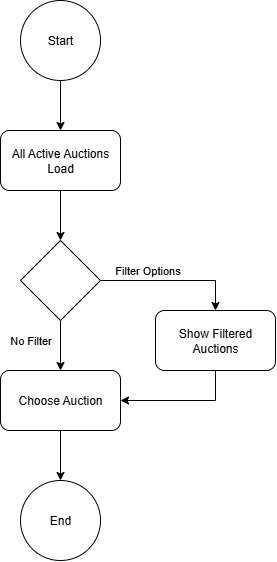

The diagram above was exported from draw.io. Its source (the exported page's mxGraphModel, read from the mxfile embedded in the PNG):
<mxGraphModel dx="507" dy="664" grid="1" gridSize="10" guides="1" tooltips="1" connect="1" arrows="1" fold="1" page="1" pageScale="1" pageWidth="850" pageHeight="1100" math="0" shadow="0">
  <root>
    <mxCell id="0" />
    <mxCell id="1" parent="0" />
    <mxCell id="OreTY_Ecy0hZtNy-JwdY-6" style="edgeStyle=orthogonalEdgeStyle;rounded=0;orthogonalLoop=1;jettySize=auto;html=1;exitX=0.5;exitY=1;exitDx=0;exitDy=0;entryX=0.5;entryY=0;entryDx=0;entryDy=0;" parent="1" source="OreTY_Ecy0hZtNy-JwdY-1" target="OreTY_Ecy0hZtNy-JwdY-2" edge="1">
      <mxGeometry relative="1" as="geometry" />
    </mxCell>
    <mxCell id="OreTY_Ecy0hZtNy-JwdY-1" value="Start" style="ellipse;whiteSpace=wrap;html=1;aspect=fixed;" parent="1" vertex="1">
      <mxGeometry x="170" y="60" width="80" height="80" as="geometry" />
    </mxCell>
    <mxCell id="OreTY_Ecy0hZtNy-JwdY-7" style="edgeStyle=orthogonalEdgeStyle;rounded=0;orthogonalLoop=1;jettySize=auto;html=1;exitX=0.5;exitY=1;exitDx=0;exitDy=0;entryX=0.5;entryY=0;entryDx=0;entryDy=0;" parent="1" source="OreTY_Ecy0hZtNy-JwdY-2" target="OreTY_Ecy0hZtNy-JwdY-3" edge="1">
      <mxGeometry relative="1" as="geometry" />
    </mxCell>
    <mxCell id="OreTY_Ecy0hZtNy-JwdY-2" value="All Active Auctions Load" style="rounded=1;whiteSpace=wrap;html=1;" parent="1" vertex="1">
      <mxGeometry x="150" y="190" width="120" height="60" as="geometry" />
    </mxCell>
    <mxCell id="OreTY_Ecy0hZtNy-JwdY-8" style="edgeStyle=orthogonalEdgeStyle;rounded=0;orthogonalLoop=1;jettySize=auto;html=1;exitX=1;exitY=0.5;exitDx=0;exitDy=0;entryX=0.5;entryY=0;entryDx=0;entryDy=0;" parent="1" source="OreTY_Ecy0hZtNy-JwdY-3" target="OreTY_Ecy0hZtNy-JwdY-5" edge="1">
      <mxGeometry relative="1" as="geometry" />
    </mxCell>
    <mxCell id="OreTY_Ecy0hZtNy-JwdY-11" value="Filter Options" style="edgeLabel;html=1;align=center;verticalAlign=middle;resizable=0;points=[];" parent="OreTY_Ecy0hZtNy-JwdY-8" vertex="1" connectable="0">
      <mxGeometry x="-0.3564" y="2" relative="1" as="geometry">
        <mxPoint y="-8" as="offset" />
      </mxGeometry>
    </mxCell>
    <mxCell id="OreTY_Ecy0hZtNy-JwdY-9" style="edgeStyle=orthogonalEdgeStyle;rounded=0;orthogonalLoop=1;jettySize=auto;html=1;exitX=0.5;exitY=1;exitDx=0;exitDy=0;entryX=0.5;entryY=0;entryDx=0;entryDy=0;" parent="1" source="OreTY_Ecy0hZtNy-JwdY-3" target="OreTY_Ecy0hZtNy-JwdY-4" edge="1">
      <mxGeometry relative="1" as="geometry" />
    </mxCell>
    <mxCell id="OreTY_Ecy0hZtNy-JwdY-15" value="No Filter" style="edgeLabel;html=1;align=center;verticalAlign=middle;resizable=0;points=[];" parent="OreTY_Ecy0hZtNy-JwdY-9" vertex="1" connectable="0">
      <mxGeometry x="-0.1671" y="5" relative="1" as="geometry">
        <mxPoint x="-35" y="-1" as="offset" />
      </mxGeometry>
    </mxCell>
    <mxCell id="OreTY_Ecy0hZtNy-JwdY-3" value="" style="rhombus;whiteSpace=wrap;html=1;" parent="1" vertex="1">
      <mxGeometry x="170" y="300" width="80" height="80" as="geometry" />
    </mxCell>
    <mxCell id="OreTY_Ecy0hZtNy-JwdY-16" style="edgeStyle=orthogonalEdgeStyle;rounded=0;orthogonalLoop=1;jettySize=auto;html=1;exitX=0.5;exitY=1;exitDx=0;exitDy=0;entryX=0.5;entryY=0;entryDx=0;entryDy=0;" parent="1" source="OreTY_Ecy0hZtNy-JwdY-4" target="OreTY_Ecy0hZtNy-JwdY-14" edge="1">
      <mxGeometry relative="1" as="geometry" />
    </mxCell>
    <mxCell id="OreTY_Ecy0hZtNy-JwdY-4" value="Choose Auction" style="rounded=1;whiteSpace=wrap;html=1;" parent="1" vertex="1">
      <mxGeometry x="150" y="430" width="120" height="60" as="geometry" />
    </mxCell>
    <mxCell id="OreTY_Ecy0hZtNy-JwdY-12" style="edgeStyle=orthogonalEdgeStyle;rounded=0;orthogonalLoop=1;jettySize=auto;html=1;exitX=0.5;exitY=1;exitDx=0;exitDy=0;" parent="1" source="OreTY_Ecy0hZtNy-JwdY-5" target="OreTY_Ecy0hZtNy-JwdY-4" edge="1">
      <mxGeometry relative="1" as="geometry" />
    </mxCell>
    <mxCell id="OreTY_Ecy0hZtNy-JwdY-5" value="Show Filtered Auctions" style="rounded=1;whiteSpace=wrap;html=1;" parent="1" vertex="1">
      <mxGeometry x="305" y="370" width="120" height="60" as="geometry" />
    </mxCell>
    <mxCell id="OreTY_Ecy0hZtNy-JwdY-14" value="End" style="ellipse;whiteSpace=wrap;html=1;aspect=fixed;" parent="1" vertex="1">
      <mxGeometry x="170" y="540" width="80" height="80" as="geometry" />
    </mxCell>
  </root>
</mxGraphModel>